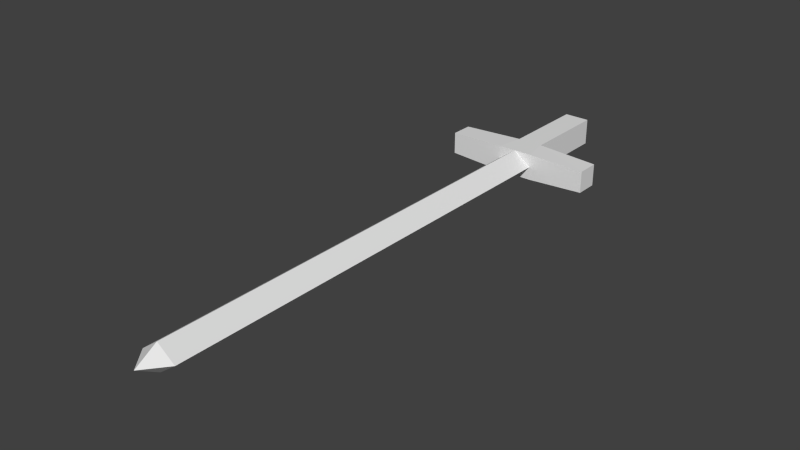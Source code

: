 # Source: sword.blend  (saved by Blender 2.75.0; exported with 4.5.12 LTS)
import bpy
from mathutils import Matrix  # noqa: F401  (used for matrix-valued properties, if any)

bpy.ops.wm.read_factory_settings(use_empty=True)
scene = bpy.context.scene
scene.name = 'Scene'

# ---- collections
col_collection_1 = bpy.data.collections.new('Collection 1'); scene.collection.children.link(col_collection_1)

# ---- world
world_world = bpy.data.worlds.new('World'); scene.world = world_world
world_world.color = (0.05088, 0.05088, 0.05088)
world_world.use_sun_shadow = False
world_world.sun_shadow_jitter_overblur = 0.0
world_world.cycles.sampling_method = 'MANUAL'
world_world.cycles.sample_map_resolution = 256

# ---- meshes
me_cube_001 = bpy.data.meshes.new('Cube.001')
me_cube_001.from_pydata([(-0.3569, -0.5, -0.3706), (-0.3569, -0.5, 0.3706), (-0.3569, 1.97, -0.3706), (-0.3569, 1.97, 0.3706), (0.3569, -0.5, -0.3706), (0.3569, -0.5, 0.3706), (0.3569, 1.97, -0.3706), (0.3569, 1.97, 0.3706), (-0.5, -1.25, -0.3706), (-0.5, -1.25, 0.3706), (0.5, -1.25, -0.3706), (0.5, -1.25, 0.3706), (-2.107, -0.5622, -0.3091), (-2.107, -0.5622, 0.3091), (-2.107, -1.188, -0.3091), (-2.107, -1.188, 0.3091), (2.107, -0.5622, -0.3091), (2.107, -0.5622, 0.3091), (2.107, -1.188, -0.3091), (2.107, -1.188, 0.3091), (-0.5, -1.25, 0.0), (0.5, -1.25, 0.0), (0.0, -1.25, 0.3706), (0.0, -1.25, -0.3706), (-0.5, -13.73, 0.0), (0.5, -13.73, 0.0), (0.0, -13.73, 0.3706), (0.0, -13.73, -0.3706), (0.0, -14.35, 0.0)], [], [(1, 3, 2, 0), (3, 7, 6, 2), (7, 5, 4, 6), (5, 1, 9, 22, 11), (0, 2, 6, 4), (5, 7, 3, 1), (20, 8, 23), (10, 4, 16, 18), (9, 1, 13, 15), (0, 4, 10, 23, 8), (13, 12, 14, 15), (8, 20, 9, 15, 14), (0, 8, 14, 12), (1, 0, 12, 13), (16, 17, 19, 18), (4, 5, 17, 16), (5, 11, 19, 17), (11, 21, 10, 18, 19), (10, 21, 23), (11, 22, 21), (22, 9, 20), (22, 20, 24, 26), (20, 23, 27, 24), (23, 21, 25, 27), (21, 22, 26, 25), (28, 26, 24), (25, 28, 27), (28, 24, 27), (26, 28, 25)])
me_cube_001.use_remesh_preserve_volume = False
me_cube_001.use_remesh_preserve_attributes = False
me_cube_001.use_mirror_vertex_groups = False
me_cube_001.update()

# ---- objects
ob_cube = bpy.data.objects.new('Cube', me_cube_001)

# ---- transforms, parenting, visibility, modifiers, constraints
ob_cube.location = (0.0, 0.0, 0.0)
ob_cube.lineart.crease_threshold = 0.0

# ---- collection membership
col_collection_1.objects.link(ob_cube)

# ---- scene / render settings (as saved in the file)
scene.frame_start = 1; scene.frame_end = 250; scene.frame_set(1)
scene.render.engine = 'BLENDER_EEVEE_NEXT'
scene.render.resolution_percentage = 50
scene.render.dither_intensity = 0.0
scene.cycles.use_denoising = False
scene.cycles.samples = 10
scene.cycles.sampling_pattern = 'TABULATED_SOBOL'
scene.cycles.light_sampling_threshold = 0.0
scene.cycles.use_adaptive_sampling = False
scene.cycles.use_light_tree = False
scene.cycles.blur_glossy = 0.0
scene.cycles.pixel_filter_type = 'GAUSSIAN'
scene.cycles.sample_clamp_indirect = 0.0
scene.view_settings.view_transform = 'Standard'
bpy.context.view_layer.update()

# ---- added for rendering (the .blend has no active camera and no usable light): camera, sun
cam_auto = bpy.data.cameras.new('AutoCamera')
cam_auto.lens = 50.0
cam_auto.sensor_width = 36.0
cam_auto.clip_end = 1000.0
ob_auto_camera = bpy.data.objects.new('AutoCamera', cam_auto)
scene.collection.objects.link(ob_auto_camera)
ob_auto_camera.location = (15.6066, -24.9161, 12.4853)
ob_auto_camera.rotation_euler = (1.09748, -7.21219e-08, 0.694738)
scene.camera = ob_auto_camera
light_auto_sun = bpy.data.lights.new('AutoSun', 'SUN')
light_auto_sun.energy = 3.0
light_auto_sun.angle = 0.0523599
ob_auto_sun = bpy.data.objects.new('AutoSun', light_auto_sun)
scene.collection.objects.link(ob_auto_sun)
ob_auto_sun.rotation_euler = (0.872665, 0.174533, 0.523599)
bpy.context.view_layer.update()
